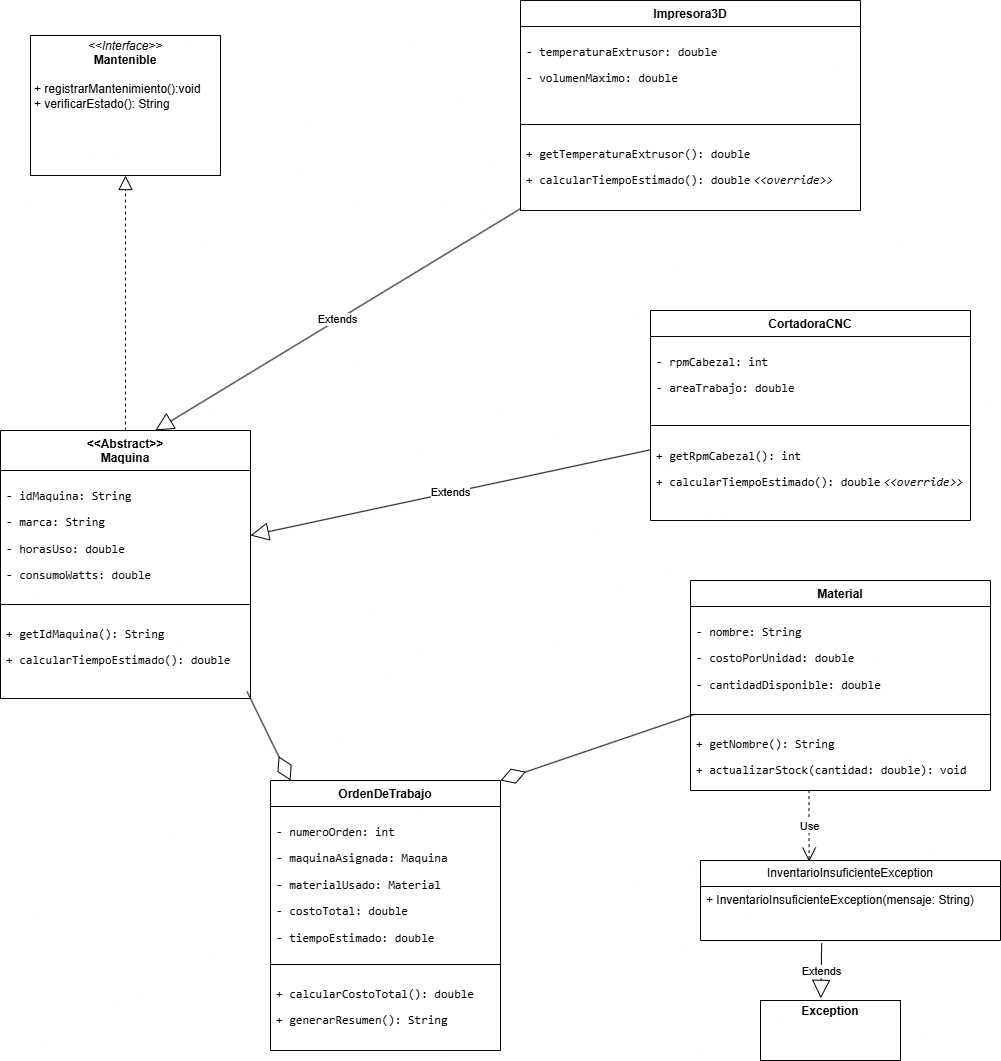

The diagram above was exported from draw.io. Its source (the exported page's mxGraphModel, read from the mxfile embedded in the PNG):
<mxGraphModel dx="2357" dy="2417" grid="1" gridSize="10" guides="1" tooltips="1" connect="1" arrows="1" fold="1" page="1" pageScale="1" pageWidth="827" pageHeight="1169" background="light-dark(#FFFFFF,#000000)" math="0" shadow="0">
  <root>
    <mxCell id="0" />
    <mxCell id="1" parent="0" />
    <mxCell id="Fle06hcSxA1kQcetAvhU-1" parent="1" style="verticalAlign=top;align=left;overflow=fill;html=1;whiteSpace=wrap;" value="&lt;p style=&quot;margin:0px;margin-top:4px;text-align:center;&quot;&gt;&lt;i&gt;&amp;lt;&amp;lt;Interface&amp;gt;&amp;gt;&lt;/i&gt;&lt;br&gt;&lt;b&gt;Mantenible&lt;/b&gt;&lt;/p&gt;&lt;p style=&quot;margin:0px;margin-left:4px;&quot;&gt;&lt;br&gt;&lt;/p&gt;&lt;p style=&quot;margin:0px;margin-left:4px;&quot;&gt;+ registrarMantenimiento():void&lt;br&gt;+ verificarEstado(): String&lt;/p&gt;" vertex="1">
      <mxGeometry height="140" width="190" x="180" y="-165" as="geometry" />
    </mxCell>
    <mxCell id="Fle06hcSxA1kQcetAvhU-2" parent="1" style="swimlane;fontStyle=1;align=center;verticalAlign=top;childLayout=stackLayout;horizontal=1;startSize=40;horizontalStack=0;resizeParent=1;resizeParentMax=0;resizeLast=0;collapsible=1;marginBottom=0;whiteSpace=wrap;html=1;" value="&amp;lt;&amp;lt;Abstract&amp;gt;&amp;gt;&lt;div&gt;Maquina&lt;/div&gt;" vertex="1">
      <mxGeometry height="268" width="250" x="150" y="230" as="geometry" />
    </mxCell>
    <mxCell id="Fle06hcSxA1kQcetAvhU-3" parent="Fle06hcSxA1kQcetAvhU-2" style="text;strokeColor=none;fillColor=none;align=left;verticalAlign=top;spacingLeft=4;spacingRight=4;overflow=hidden;rotatable=0;points=[[0,0.5],[1,0.5]];portConstraint=eastwest;whiteSpace=wrap;html=1;" value="&lt;div&gt;&lt;li&gt;&lt;p data-path-to-node=&quot;9,0,1,0,0&quot;&gt;&lt;code data-path-to-node=&quot;9,0,1,0,0&quot; data-index-in-node=&quot;0&quot;&gt;- idMaquina: String&lt;/code&gt;&lt;/p&gt;&lt;/li&gt;&lt;li&gt;&lt;p data-path-to-node=&quot;9,0,1,1,0&quot;&gt;&lt;code data-path-to-node=&quot;9,0,1,1,0&quot; data-index-in-node=&quot;0&quot;&gt;- marca: String&lt;/code&gt;&lt;/p&gt;&lt;/li&gt;&lt;li&gt;&lt;p data-path-to-node=&quot;9,0,1,2,0&quot;&gt;&lt;code data-path-to-node=&quot;9,0,1,2,0&quot; data-index-in-node=&quot;0&quot;&gt;- horasUso: double&lt;/code&gt;&lt;/p&gt;&lt;/li&gt;&lt;li&gt;&lt;p data-path-to-node=&quot;9,0,1,3,0&quot;&gt;&lt;code data-path-to-node=&quot;9,0,1,3,0&quot; data-index-in-node=&quot;0&quot;&gt;- consumoWatts: double&lt;/code&gt;&lt;/p&gt;&lt;/li&gt;&lt;/div&gt;" vertex="1">
      <mxGeometry height="130" width="250" y="40" as="geometry" />
    </mxCell>
    <mxCell id="Fle06hcSxA1kQcetAvhU-4" parent="Fle06hcSxA1kQcetAvhU-2" style="line;strokeWidth=1;fillColor=none;align=left;verticalAlign=middle;spacingTop=-1;spacingLeft=3;spacingRight=3;rotatable=0;labelPosition=right;points=[];portConstraint=eastwest;strokeColor=inherit;" value="" vertex="1">
      <mxGeometry height="8" width="250" y="170" as="geometry" />
    </mxCell>
    <mxCell id="Fle06hcSxA1kQcetAvhU-5" parent="Fle06hcSxA1kQcetAvhU-2" style="text;strokeColor=none;fillColor=none;align=left;verticalAlign=top;spacingLeft=4;spacingRight=4;overflow=hidden;rotatable=0;points=[[0,0.5],[1,0.5]];portConstraint=eastwest;whiteSpace=wrap;html=1;" value="&lt;li&gt;&lt;p data-path-to-node=&quot;9,1,1,0,0&quot;&gt;&lt;code data-path-to-node=&quot;9,1,1,0,0&quot; data-index-in-node=&quot;0&quot;&gt;+ getIdMaquina(): String&lt;/code&gt;&amp;nbsp;&lt;/p&gt;&lt;/li&gt;&lt;li&gt;&lt;p data-path-to-node=&quot;9,1,1,1,0&quot;&gt;&lt;code data-path-to-node=&quot;9,1,1,1,0&quot; data-index-in-node=&quot;0&quot;&gt;+ calcularTiempoEstimado(): double&lt;/code&gt;&lt;/p&gt;&lt;/li&gt;" vertex="1">
      <mxGeometry height="90" width="250" y="178" as="geometry" />
    </mxCell>
    <mxCell id="Fle06hcSxA1kQcetAvhU-6" parent="1" style="swimlane;fontStyle=1;align=center;verticalAlign=top;childLayout=stackLayout;horizontal=1;startSize=26;horizontalStack=0;resizeParent=1;resizeParentMax=0;resizeLast=0;collapsible=1;marginBottom=0;whiteSpace=wrap;html=1;" value="Impresora3D" vertex="1">
      <mxGeometry height="210" width="340" x="670" y="-200" as="geometry" />
    </mxCell>
    <mxCell id="Fle06hcSxA1kQcetAvhU-7" parent="Fle06hcSxA1kQcetAvhU-6" style="text;strokeColor=none;fillColor=none;align=left;verticalAlign=top;spacingLeft=4;spacingRight=4;overflow=hidden;rotatable=0;points=[[0,0.5],[1,0.5]];portConstraint=eastwest;whiteSpace=wrap;html=1;" value="&lt;li&gt;&lt;p data-path-to-node=&quot;11,0,1,0,0&quot;&gt;&lt;code data-path-to-node=&quot;11,0,1,0,0&quot; data-index-in-node=&quot;0&quot;&gt;- temperaturaExtrusor: double&lt;/code&gt;&lt;/p&gt;&lt;/li&gt;&lt;li&gt;&lt;p data-path-to-node=&quot;11,0,1,1,0&quot;&gt;&lt;code data-path-to-node=&quot;11,0,1,1,0&quot; data-index-in-node=&quot;0&quot;&gt;- volumenMaximo: double&lt;/code&gt;&lt;/p&gt;&lt;/li&gt;" vertex="1">
      <mxGeometry height="94" width="340" y="26" as="geometry" />
    </mxCell>
    <mxCell id="Fle06hcSxA1kQcetAvhU-8" parent="Fle06hcSxA1kQcetAvhU-6" style="line;strokeWidth=1;fillColor=none;align=left;verticalAlign=middle;spacingTop=-1;spacingLeft=3;spacingRight=3;rotatable=0;labelPosition=right;points=[];portConstraint=eastwest;strokeColor=inherit;" value="" vertex="1">
      <mxGeometry height="8" width="340" y="120" as="geometry" />
    </mxCell>
    <mxCell id="Fle06hcSxA1kQcetAvhU-9" parent="Fle06hcSxA1kQcetAvhU-6" style="text;strokeColor=none;fillColor=none;align=left;verticalAlign=top;spacingLeft=4;spacingRight=4;overflow=hidden;rotatable=0;points=[[0,0.5],[1,0.5]];portConstraint=eastwest;whiteSpace=wrap;html=1;" value="&lt;li&gt;&lt;p data-path-to-node=&quot;11,1,1,0,0&quot;&gt;&lt;code data-path-to-node=&quot;11,1,1,0,0&quot; data-index-in-node=&quot;0&quot;&gt;+ getTemperaturaExtrusor(): double&lt;/code&gt;&lt;/p&gt;&lt;/li&gt;&lt;li&gt;&lt;p data-path-to-node=&quot;11,1,1,1,0&quot;&gt;&lt;code data-path-to-node=&quot;11,1,1,1,0&quot; data-index-in-node=&quot;0&quot;&gt;+ calcularTiempoEstimado(): double&lt;font face=&quot;Helvetica&quot;&gt;&amp;nbsp;&lt;/font&gt;&lt;/code&gt;&lt;i data-path-to-node=&quot;11,1,1,1,0&quot; data-index-in-node=&quot;35&quot;&gt;&lt;code data-path-to-node=&quot;11,1,1,1,0&quot; data-index-in-node=&quot;47&quot;&gt;&amp;lt;&amp;lt;override&amp;gt;&amp;gt;&lt;/code&gt;&lt;/i&gt;&lt;/p&gt;&lt;/li&gt;" vertex="1">
      <mxGeometry height="82" width="340" y="128" as="geometry" />
    </mxCell>
    <mxCell id="Fle06hcSxA1kQcetAvhU-11" parent="1" style="swimlane;fontStyle=1;align=center;verticalAlign=top;childLayout=stackLayout;horizontal=1;startSize=26;horizontalStack=0;resizeParent=1;resizeParentMax=0;resizeLast=0;collapsible=1;marginBottom=0;whiteSpace=wrap;html=1;" value="CortadoraCNC" vertex="1">
      <mxGeometry height="210" width="320" x="800" y="110" as="geometry" />
    </mxCell>
    <mxCell id="Fle06hcSxA1kQcetAvhU-12" parent="Fle06hcSxA1kQcetAvhU-11" style="text;strokeColor=none;fillColor=none;align=left;verticalAlign=top;spacingLeft=4;spacingRight=4;overflow=hidden;rotatable=0;points=[[0,0.5],[1,0.5]];portConstraint=eastwest;whiteSpace=wrap;html=1;" value="&lt;li&gt;&lt;p data-path-to-node=&quot;13,0,1,0,0&quot;&gt;&lt;code data-path-to-node=&quot;13,0,1,0,0&quot; data-index-in-node=&quot;0&quot;&gt;- rpmCabezal: int&lt;/code&gt;&lt;/p&gt;&lt;/li&gt;&lt;li&gt;&lt;p data-path-to-node=&quot;13,0,1,1,0&quot;&gt;&lt;code data-path-to-node=&quot;13,0,1,1,0&quot; data-index-in-node=&quot;0&quot;&gt;- areaTrabajo: double&lt;/code&gt;&lt;/p&gt;&lt;/li&gt;" vertex="1">
      <mxGeometry height="84" width="320" y="26" as="geometry" />
    </mxCell>
    <mxCell id="Fle06hcSxA1kQcetAvhU-13" parent="Fle06hcSxA1kQcetAvhU-11" style="line;strokeWidth=1;fillColor=none;align=left;verticalAlign=middle;spacingTop=-1;spacingLeft=3;spacingRight=3;rotatable=0;labelPosition=right;points=[];portConstraint=eastwest;strokeColor=inherit;" value="" vertex="1">
      <mxGeometry height="10" width="320" y="110" as="geometry" />
    </mxCell>
    <mxCell id="Fle06hcSxA1kQcetAvhU-14" parent="Fle06hcSxA1kQcetAvhU-11" style="text;strokeColor=none;fillColor=none;align=left;verticalAlign=top;spacingLeft=4;spacingRight=4;overflow=hidden;rotatable=0;points=[[0,0.5],[1,0.5]];portConstraint=eastwest;whiteSpace=wrap;html=1;" value="&lt;li&gt;&lt;p data-path-to-node=&quot;13,1,1,0,0&quot;&gt;&lt;code data-path-to-node=&quot;13,1,1,0,0&quot; data-index-in-node=&quot;0&quot;&gt;+ getRpmCabezal(): int&lt;/code&gt;&amp;nbsp;&lt;/p&gt;&lt;/li&gt;&lt;li&gt;&lt;p data-path-to-node=&quot;13,1,1,1,0&quot;&gt;&lt;code data-path-to-node=&quot;13,1,1,1,0&quot; data-index-in-node=&quot;0&quot;&gt;+ calcularTiempoEstimado(): double&lt;/code&gt;&lt;i data-path-to-node=&quot;13,1,1,1,0&quot; data-index-in-node=&quot;35&quot;&gt;&amp;nbsp;&lt;code data-path-to-node=&quot;13,1,1,1,0&quot; data-index-in-node=&quot;48&quot;&gt;&amp;lt;&amp;lt;override&amp;gt;&amp;gt;&lt;/code&gt;&lt;/i&gt;&lt;/p&gt;&lt;/li&gt;" vertex="1">
      <mxGeometry height="90" width="320" y="120" as="geometry" />
    </mxCell>
    <mxCell id="Fle06hcSxA1kQcetAvhU-15" parent="1" style="swimlane;fontStyle=1;align=center;verticalAlign=top;childLayout=stackLayout;horizontal=1;startSize=26;horizontalStack=0;resizeParent=1;resizeParentMax=0;resizeLast=0;collapsible=1;marginBottom=0;whiteSpace=wrap;html=1;" value="Material" vertex="1">
      <mxGeometry height="210" width="300" x="840" y="380" as="geometry" />
    </mxCell>
    <mxCell id="Fle06hcSxA1kQcetAvhU-16" parent="Fle06hcSxA1kQcetAvhU-15" style="text;strokeColor=none;fillColor=none;align=left;verticalAlign=top;spacingLeft=4;spacingRight=4;overflow=hidden;rotatable=0;points=[[0,0.5],[1,0.5]];portConstraint=eastwest;whiteSpace=wrap;html=1;" value="&lt;li&gt;&lt;p data-path-to-node=&quot;15,0,1,0,0&quot;&gt;&lt;code data-path-to-node=&quot;15,0,1,0,0&quot; data-index-in-node=&quot;0&quot;&gt;- nombre: String&lt;/code&gt;&lt;/p&gt;&lt;/li&gt;&lt;li&gt;&lt;p data-path-to-node=&quot;15,0,1,1,0&quot;&gt;&lt;code data-path-to-node=&quot;15,0,1,1,0&quot; data-index-in-node=&quot;0&quot;&gt;- costoPorUnidad: double&lt;/code&gt;&lt;/p&gt;&lt;/li&gt;&lt;li&gt;&lt;p data-path-to-node=&quot;15,0,1,2,0&quot;&gt;&lt;code data-path-to-node=&quot;15,0,1,2,0&quot; data-index-in-node=&quot;0&quot;&gt;- cantidadDisponible: double&lt;/code&gt;&lt;/p&gt;&lt;/li&gt;" vertex="1">
      <mxGeometry height="104" width="300" y="26" as="geometry" />
    </mxCell>
    <mxCell id="Fle06hcSxA1kQcetAvhU-17" parent="Fle06hcSxA1kQcetAvhU-15" style="line;strokeWidth=1;fillColor=none;align=left;verticalAlign=middle;spacingTop=-1;spacingLeft=3;spacingRight=3;rotatable=0;labelPosition=right;points=[];portConstraint=eastwest;strokeColor=inherit;" value="" vertex="1">
      <mxGeometry height="8" width="300" y="130" as="geometry" />
    </mxCell>
    <mxCell id="Fle06hcSxA1kQcetAvhU-18" parent="Fle06hcSxA1kQcetAvhU-15" style="text;strokeColor=none;fillColor=none;align=left;verticalAlign=top;spacingLeft=4;spacingRight=4;overflow=hidden;rotatable=0;points=[[0,0.5],[1,0.5]];portConstraint=eastwest;whiteSpace=wrap;html=1;" value="&lt;li&gt;&lt;p data-path-to-node=&quot;15,1,1,0,0&quot;&gt;&lt;code data-path-to-node=&quot;15,1,1,0,0&quot; data-index-in-node=&quot;0&quot;&gt;+ getNombre(): String&lt;/code&gt;&amp;nbsp;&lt;/p&gt;&lt;/li&gt;&lt;li&gt;&lt;p data-path-to-node=&quot;15,1,1,1,0&quot;&gt;&lt;code data-path-to-node=&quot;15,1,1,1,0&quot; data-index-in-node=&quot;0&quot;&gt;+ actualizarStock(cantidad: double): void&lt;/code&gt;&lt;/p&gt;&lt;/li&gt;" vertex="1">
      <mxGeometry height="72" width="300" y="138" as="geometry" />
    </mxCell>
    <mxCell id="Fle06hcSxA1kQcetAvhU-20" parent="1" style="swimlane;fontStyle=1;align=center;verticalAlign=top;childLayout=stackLayout;horizontal=1;startSize=26;horizontalStack=0;resizeParent=1;resizeParentMax=0;resizeLast=0;collapsible=1;marginBottom=0;whiteSpace=wrap;html=1;" value="OrdenDeTrabajo" vertex="1">
      <mxGeometry height="270" width="230" x="420" y="580" as="geometry" />
    </mxCell>
    <mxCell id="Fle06hcSxA1kQcetAvhU-21" parent="Fle06hcSxA1kQcetAvhU-20" style="text;strokeColor=none;fillColor=none;align=left;verticalAlign=top;spacingLeft=4;spacingRight=4;overflow=hidden;rotatable=0;points=[[0,0.5],[1,0.5]];portConstraint=eastwest;whiteSpace=wrap;html=1;" value="&lt;li&gt;&lt;p data-path-to-node=&quot;17,0,1,0,0&quot;&gt;&lt;code data-path-to-node=&quot;17,0,1,0,0&quot; data-index-in-node=&quot;0&quot;&gt;- numeroOrden: int&lt;/code&gt;&lt;/p&gt;&lt;/li&gt;&lt;li&gt;&lt;p data-path-to-node=&quot;17,0,1,1,0&quot;&gt;&lt;code data-path-to-node=&quot;17,0,1,1,0&quot; data-index-in-node=&quot;0&quot;&gt;- maquinaAsignada: Maquina&lt;/code&gt;&lt;/p&gt;&lt;/li&gt;&lt;li&gt;&lt;p data-path-to-node=&quot;17,0,1,2,0&quot;&gt;&lt;code data-path-to-node=&quot;17,0,1,2,0&quot; data-index-in-node=&quot;0&quot;&gt;- materialUsado: Material&lt;/code&gt;&lt;/p&gt;&lt;/li&gt;&lt;li&gt;&lt;p data-path-to-node=&quot;17,0,1,3,0&quot;&gt;&lt;code data-path-to-node=&quot;17,0,1,3,0&quot; data-index-in-node=&quot;0&quot;&gt;- costoTotal: double&lt;/code&gt;&lt;/p&gt;&lt;/li&gt;&lt;li&gt;&lt;p data-path-to-node=&quot;17,0,1,4,0&quot;&gt;&lt;code data-path-to-node=&quot;17,0,1,4,0&quot; data-index-in-node=&quot;0&quot;&gt;- tiempoEstimado: double&lt;/code&gt;&lt;/p&gt;&lt;/li&gt;" vertex="1">
      <mxGeometry height="154" width="230" y="26" as="geometry" />
    </mxCell>
    <mxCell id="Fle06hcSxA1kQcetAvhU-22" parent="Fle06hcSxA1kQcetAvhU-20" style="line;strokeWidth=1;fillColor=none;align=left;verticalAlign=middle;spacingTop=-1;spacingLeft=3;spacingRight=3;rotatable=0;labelPosition=right;points=[];portConstraint=eastwest;strokeColor=inherit;" value="" vertex="1">
      <mxGeometry height="8" width="230" y="180" as="geometry" />
    </mxCell>
    <mxCell id="Fle06hcSxA1kQcetAvhU-23" parent="Fle06hcSxA1kQcetAvhU-20" style="text;strokeColor=none;fillColor=none;align=left;verticalAlign=top;spacingLeft=4;spacingRight=4;overflow=hidden;rotatable=0;points=[[0,0.5],[1,0.5]];portConstraint=eastwest;whiteSpace=wrap;html=1;" value="&lt;li&gt;&lt;p data-path-to-node=&quot;17,1,1,1,0&quot;&gt;&lt;code data-path-to-node=&quot;17,1,1,1,0&quot; data-index-in-node=&quot;0&quot;&gt;+ calcularCostoTotal(): double&lt;/code&gt;&lt;/p&gt;&lt;/li&gt;&lt;li&gt;&lt;p data-path-to-node=&quot;17,1,1,2,0&quot;&gt;&lt;code data-path-to-node=&quot;17,1,1,2,0&quot; data-index-in-node=&quot;0&quot;&gt;+ generarResumen(): String&lt;/code&gt;&lt;/p&gt;&lt;/li&gt;" vertex="1">
      <mxGeometry height="82" width="230" y="188" as="geometry" />
    </mxCell>
    <mxCell id="Fle06hcSxA1kQcetAvhU-25" edge="1" parent="1" source="Fle06hcSxA1kQcetAvhU-6" style="endArrow=block;endSize=16;endFill=0;html=1;rounded=0;entryX=0.619;entryY=0;entryDx=0;entryDy=0;entryPerimeter=0;" target="Fle06hcSxA1kQcetAvhU-2" value="Extends">
      <mxGeometry relative="1" width="160" as="geometry">
        <mxPoint x="330" y="30" as="sourcePoint" />
        <mxPoint x="470" y="-160" as="targetPoint" />
      </mxGeometry>
    </mxCell>
    <mxCell id="Fle06hcSxA1kQcetAvhU-26" edge="1" parent="1" source="Fle06hcSxA1kQcetAvhU-11" style="endArrow=block;endSize=16;endFill=0;html=1;rounded=0;entryX=1;entryY=0.5;entryDx=0;entryDy=0;" target="Fle06hcSxA1kQcetAvhU-3" value="Extends">
      <mxGeometry relative="1" width="160" as="geometry">
        <mxPoint x="598" y="150" as="sourcePoint" />
        <mxPoint x="390" y="285" as="targetPoint" />
      </mxGeometry>
    </mxCell>
    <mxCell id="Fle06hcSxA1kQcetAvhU-27" edge="1" parent="1" source="Fle06hcSxA1kQcetAvhU-2" style="endArrow=block;dashed=1;endFill=0;endSize=12;html=1;rounded=0;" target="Fle06hcSxA1kQcetAvhU-1" value="">
      <mxGeometry relative="1" width="160" as="geometry">
        <mxPoint x="280" y="40" as="sourcePoint" />
        <mxPoint x="360" y="120" as="targetPoint" />
      </mxGeometry>
    </mxCell>
    <mxCell id="Fle06hcSxA1kQcetAvhU-28" edge="1" parent="1" source="Fle06hcSxA1kQcetAvhU-5" style="endArrow=diamondThin;endFill=0;endSize=24;html=1;rounded=0;entryX=0.087;entryY=0;entryDx=0;entryDy=0;entryPerimeter=0;exitX=0.986;exitY=0.922;exitDx=0;exitDy=0;exitPerimeter=0;" target="Fle06hcSxA1kQcetAvhU-20" value="">
      <mxGeometry relative="1" width="160" as="geometry">
        <mxPoint x="470" y="430" as="sourcePoint" />
        <mxPoint x="490" y="290" as="targetPoint" />
      </mxGeometry>
    </mxCell>
    <mxCell id="Fle06hcSxA1kQcetAvhU-29" edge="1" parent="1" source="Fle06hcSxA1kQcetAvhU-18" style="endArrow=diamondThin;endFill=0;endSize=24;html=1;rounded=0;exitX=0.014;exitY=-0.058;exitDx=0;exitDy=0;exitPerimeter=0;entryX=1;entryY=0;entryDx=0;entryDy=0;" target="Fle06hcSxA1kQcetAvhU-20" value="">
      <mxGeometry relative="1" width="160" as="geometry">
        <mxPoint x="439.9999999999999" y="688.9200000000001" as="sourcePoint" />
        <mxPoint x="750" y="660" as="targetPoint" />
      </mxGeometry>
    </mxCell>
    <mxCell id="Fle06hcSxA1kQcetAvhU-31" parent="1" style="swimlane;fontStyle=0;childLayout=stackLayout;horizontal=1;startSize=26;fillColor=none;horizontalStack=0;resizeParent=1;resizeParentMax=0;resizeLast=0;collapsible=1;marginBottom=0;whiteSpace=wrap;html=1;" value="InventarioInsuficienteException" vertex="1">
      <mxGeometry height="80" width="300" x="850" y="660" as="geometry" />
    </mxCell>
    <mxCell id="Fle06hcSxA1kQcetAvhU-32" parent="Fle06hcSxA1kQcetAvhU-31" style="text;strokeColor=none;fillColor=none;align=left;verticalAlign=top;spacingLeft=4;spacingRight=4;overflow=hidden;rotatable=0;points=[[0,0.5],[1,0.5]];portConstraint=eastwest;whiteSpace=wrap;html=1;" value="+ InventarioInsuficienteException(mensaje: String)" vertex="1">
      <mxGeometry height="54" width="300" y="26" as="geometry" />
    </mxCell>
    <mxCell id="Fle06hcSxA1kQcetAvhU-36" parent="1" style="verticalAlign=top;align=left;overflow=fill;html=1;whiteSpace=wrap;" value="&lt;p style=&quot;margin:0px;margin-top:4px;text-align:center;&quot;&gt;&lt;b&gt;Exception&lt;/b&gt;&lt;/p&gt;" vertex="1">
      <mxGeometry height="60" width="140" x="910" y="800" as="geometry" />
    </mxCell>
    <mxCell id="Fle06hcSxA1kQcetAvhU-37" edge="1" parent="1" source="Fle06hcSxA1kQcetAvhU-32" style="endArrow=block;endSize=16;endFill=0;html=1;rounded=0;exitX=0.404;exitY=1.052;exitDx=0;exitDy=0;exitPerimeter=0;entryX=0.431;entryY=-0.036;entryDx=0;entryDy=0;entryPerimeter=0;" target="Fle06hcSxA1kQcetAvhU-36" value="Extends">
      <mxGeometry relative="1" width="160" as="geometry">
        <mxPoint x="160" y="670" as="sourcePoint" />
        <mxPoint x="320" y="670" as="targetPoint" />
      </mxGeometry>
    </mxCell>
    <mxCell id="Fle06hcSxA1kQcetAvhU-39" edge="1" parent="1" source="Fle06hcSxA1kQcetAvhU-18" style="endArrow=open;endSize=12;dashed=1;html=1;rounded=0;exitX=0.395;exitY=0.994;exitDx=0;exitDy=0;exitPerimeter=0;entryX=0.362;entryY=0.013;entryDx=0;entryDy=0;entryPerimeter=0;" target="Fle06hcSxA1kQcetAvhU-31" value="Use">
      <mxGeometry relative="1" width="160" as="geometry">
        <mxPoint x="750" y="648.57" as="sourcePoint" />
        <mxPoint x="910" y="648.57" as="targetPoint" />
      </mxGeometry>
    </mxCell>
  </root>
</mxGraphModel>